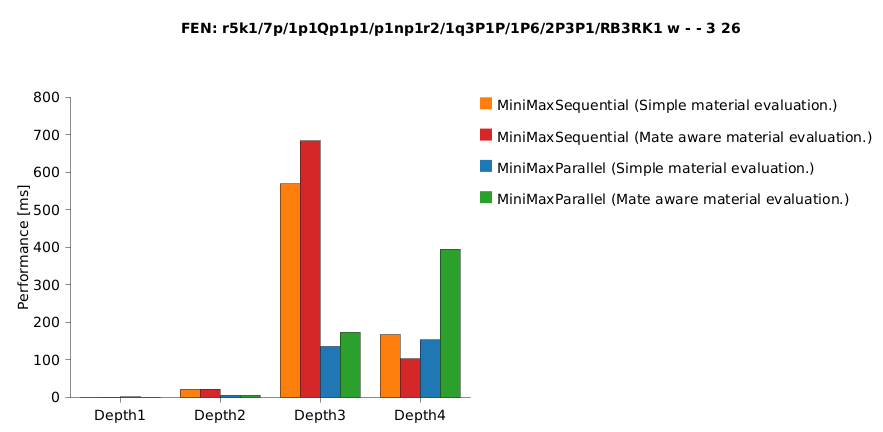

The diagram above was rendered by PlantUML. Its source (embedded in the PNG):
@startchart

title
FEN: r5k1/7p/1p1Qp1p1/p1np1r2/1q3P1P/1P6/2P3P1/RB3RK1 w - - 3 26
end title

h-axis [Depth1, Depth2, Depth3, Depth4]
v-axis "Performance [ms]" 0 --> 800 spacing 100

bar "MiniMaxSequential (Simple material evaluation.)"    [0.68388,21.80084,568.84205,167.10008] #ff7f0e
bar "MiniMaxSequential (Mate aware material evaluation.)"[0.63352,21.90337,683.65368,102.57472] #d62728
bar "MiniMaxParallel (Simple material evaluation.)"      [0.89024,5.48033,135.3892,153.03304] #1f77b4
bar "MiniMaxParallel (Mate aware material evaluation.)"  [0.78601,5.45067,173.60027,395.12709] #2ca02c

legend right
@endchart